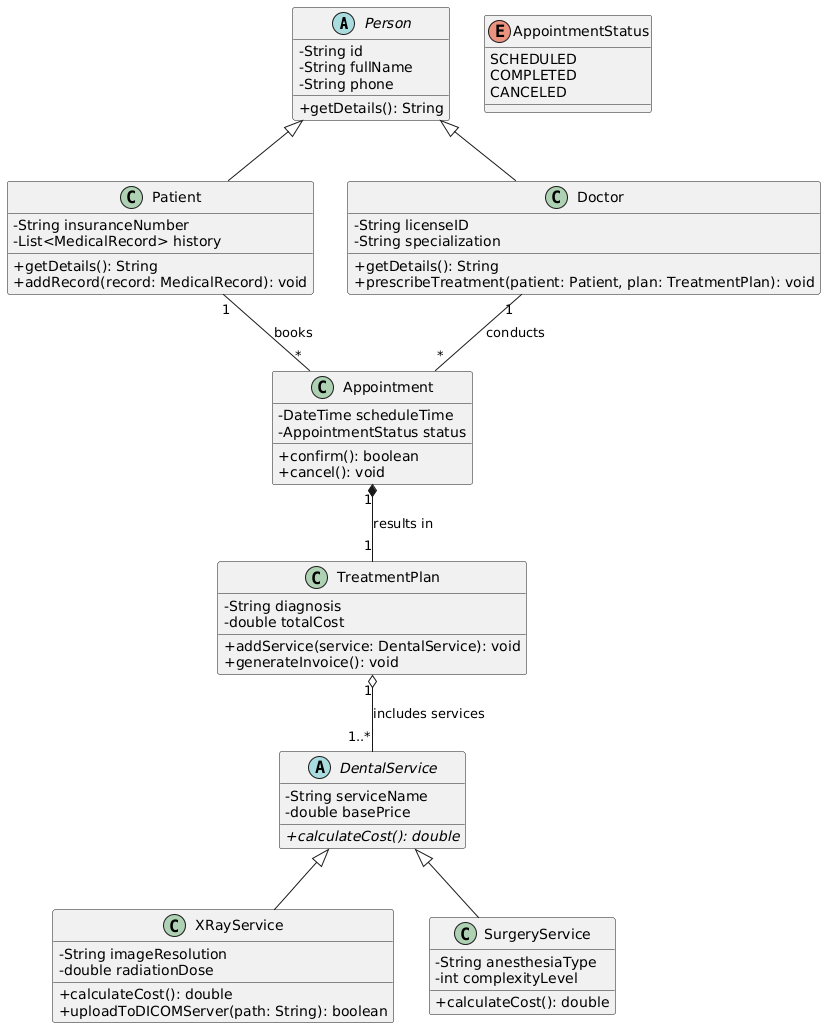

The diagram above was rendered by PlantUML. Its source (embedded in the PNG):
@startuml
skinparam classAttributeIconSize 0

abstract class Person {
  - String id
  - String fullName
  - String phone
  + getDetails(): String
}

class Patient {
  - String insuranceNumber
  - List<MedicalRecord> history
  + getDetails(): String
  + addRecord(record: MedicalRecord): void
}

class Doctor {
  - String licenseID
  - String specialization
  + getDetails(): String
  + prescribeTreatment(patient: Patient, plan: TreatmentPlan): void
}

class Appointment {
  - DateTime scheduleTime
  - AppointmentStatus status
  + confirm(): boolean
  + cancel(): void
}

enum AppointmentStatus {
  SCHEDULED
  COMPLETED
  CANCELED
}

abstract class DentalService {
  - String serviceName
  - double basePrice
  + {abstract} calculateCost(): double
}

class XRayService {
  - String imageResolution
  - double radiationDose
  + calculateCost(): double
  + uploadToDICOMServer(path: String): boolean
}

class SurgeryService {
  - String anesthesiaType
  - int complexityLevel
  + calculateCost(): double
}

class TreatmentPlan {
  - String diagnosis
  - double totalCost
  + addService(service: DentalService): void
  + generateInvoice(): void
}

Person <|-- Patient
Person <|-- Doctor
DentalService <|-- XRayService
DentalService <|-- SurgeryService

Patient "1" -- "*" Appointment : "books"
Doctor "1" -- "*" Appointment : "conducts"
Appointment "1" *-- "1" TreatmentPlan : "results in"
TreatmentPlan "1" o-- "1..*" DentalService : "includes services"
@enduml